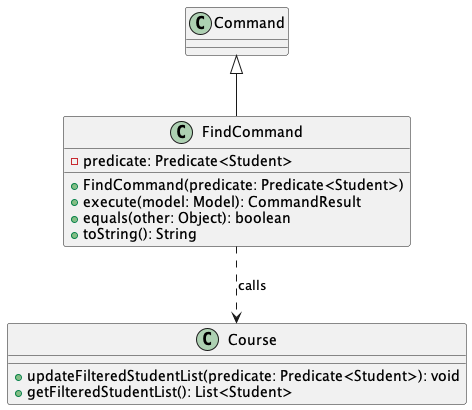

The diagram above was rendered by PlantUML. Its source (embedded in the PNG):
@startuml
!define COMMAND_COLOR #A9A9A9
!define ATTRIBUTE_COLOR #FFFFFF
!define METHOD_COLOR #FFFFFF

class FindCommand{
    - predicate: Predicate<Student>
    + FindCommand(predicate: Predicate<Student>)
    + execute(model: Model): CommandResult
    + equals(other: Object): boolean
    + toString(): String
}

class Course{
    + updateFilteredStudentList(predicate: Predicate<Student>): void
    + getFilteredStudentList(): List<Student>
}

Command <|-- FindCommand
FindCommand ..> Course : calls
@enduml